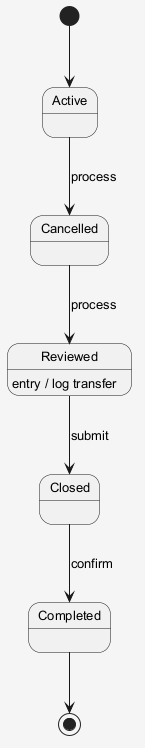

The diagram above was rendered by PlantUML. Its source (embedded in the PNG):
@startuml
skinparam shadowing false
skinparam backgroundColor #F5F5F5
skinparam defaultFontSize 13
[*] --> Active
Active --> Cancelled : process
Cancelled --> Reviewed : process
Reviewed --> Closed : submit
Reviewed : entry / log transfer
Closed --> Completed : confirm
Completed --> [*]
@enduml